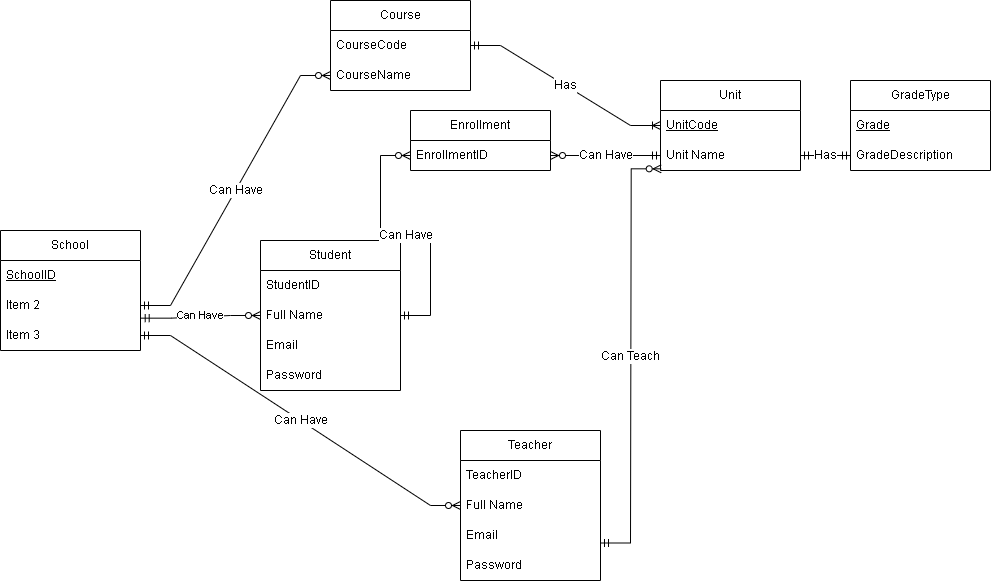

The diagram above was exported from draw.io. Its source (the exported page's mxGraphModel, read from the mxfile embedded in the PNG):
<mxGraphModel dx="780" dy="590" grid="1" gridSize="10" guides="1" tooltips="1" connect="1" arrows="1" fold="1" page="1" pageScale="1" pageWidth="850" pageHeight="1100" math="0" shadow="0">
  <root>
    <mxCell id="0" />
    <mxCell id="1" parent="0" />
    <mxCell id="HTZNcoXEdnKUK8_JaOFh-2" value="School" style="swimlane;fontStyle=0;childLayout=stackLayout;horizontal=1;startSize=30;horizontalStack=0;resizeParent=1;resizeParentMax=0;resizeLast=0;collapsible=1;marginBottom=0;whiteSpace=wrap;html=1;" vertex="1" parent="1">
      <mxGeometry y="230" width="140" height="120" as="geometry" />
    </mxCell>
    <mxCell id="HTZNcoXEdnKUK8_JaOFh-3" value="&lt;u&gt;SchoolID&lt;/u&gt;" style="text;strokeColor=none;fillColor=none;align=left;verticalAlign=middle;spacingLeft=4;spacingRight=4;overflow=hidden;points=[[0,0.5],[1,0.5]];portConstraint=eastwest;rotatable=0;whiteSpace=wrap;html=1;" vertex="1" parent="HTZNcoXEdnKUK8_JaOFh-2">
      <mxGeometry y="30" width="140" height="30" as="geometry" />
    </mxCell>
    <mxCell id="HTZNcoXEdnKUK8_JaOFh-4" value="Item 2" style="text;strokeColor=none;fillColor=none;align=left;verticalAlign=middle;spacingLeft=4;spacingRight=4;overflow=hidden;points=[[0,0.5],[1,0.5]];portConstraint=eastwest;rotatable=0;whiteSpace=wrap;html=1;" vertex="1" parent="HTZNcoXEdnKUK8_JaOFh-2">
      <mxGeometry y="60" width="140" height="30" as="geometry" />
    </mxCell>
    <mxCell id="HTZNcoXEdnKUK8_JaOFh-5" value="Item 3" style="text;strokeColor=none;fillColor=none;align=left;verticalAlign=middle;spacingLeft=4;spacingRight=4;overflow=hidden;points=[[0,0.5],[1,0.5]];portConstraint=eastwest;rotatable=0;whiteSpace=wrap;html=1;" vertex="1" parent="HTZNcoXEdnKUK8_JaOFh-2">
      <mxGeometry y="90" width="140" height="30" as="geometry" />
    </mxCell>
    <mxCell id="HTZNcoXEdnKUK8_JaOFh-6" value="Course" style="swimlane;fontStyle=0;childLayout=stackLayout;horizontal=1;startSize=30;horizontalStack=0;resizeParent=1;resizeParentMax=0;resizeLast=0;collapsible=1;marginBottom=0;whiteSpace=wrap;html=1;" vertex="1" parent="1">
      <mxGeometry x="330" width="140" height="90" as="geometry" />
    </mxCell>
    <mxCell id="HTZNcoXEdnKUK8_JaOFh-7" value="CourseCode" style="text;strokeColor=none;fillColor=none;align=left;verticalAlign=middle;spacingLeft=4;spacingRight=4;overflow=hidden;points=[[0,0.5],[1,0.5]];portConstraint=eastwest;rotatable=0;whiteSpace=wrap;html=1;" vertex="1" parent="HTZNcoXEdnKUK8_JaOFh-6">
      <mxGeometry y="30" width="140" height="30" as="geometry" />
    </mxCell>
    <mxCell id="HTZNcoXEdnKUK8_JaOFh-8" value="CourseName" style="text;strokeColor=none;fillColor=none;align=left;verticalAlign=middle;spacingLeft=4;spacingRight=4;overflow=hidden;points=[[0,0.5],[1,0.5]];portConstraint=eastwest;rotatable=0;whiteSpace=wrap;html=1;" vertex="1" parent="HTZNcoXEdnKUK8_JaOFh-6">
      <mxGeometry y="60" width="140" height="30" as="geometry" />
    </mxCell>
    <mxCell id="HTZNcoXEdnKUK8_JaOFh-10" value="Unit" style="swimlane;fontStyle=0;childLayout=stackLayout;horizontal=1;startSize=30;horizontalStack=0;resizeParent=1;resizeParentMax=0;resizeLast=0;collapsible=1;marginBottom=0;whiteSpace=wrap;html=1;" vertex="1" parent="1">
      <mxGeometry x="660" y="80" width="140" height="90" as="geometry" />
    </mxCell>
    <mxCell id="HTZNcoXEdnKUK8_JaOFh-11" value="&lt;u&gt;UnitCode&lt;/u&gt;" style="text;strokeColor=none;fillColor=none;align=left;verticalAlign=middle;spacingLeft=4;spacingRight=4;overflow=hidden;points=[[0,0.5],[1,0.5]];portConstraint=eastwest;rotatable=0;whiteSpace=wrap;html=1;" vertex="1" parent="HTZNcoXEdnKUK8_JaOFh-10">
      <mxGeometry y="30" width="140" height="30" as="geometry" />
    </mxCell>
    <mxCell id="HTZNcoXEdnKUK8_JaOFh-12" value="Unit Name" style="text;strokeColor=none;fillColor=none;align=left;verticalAlign=middle;spacingLeft=4;spacingRight=4;overflow=hidden;points=[[0,0.5],[1,0.5]];portConstraint=eastwest;rotatable=0;whiteSpace=wrap;html=1;" vertex="1" parent="HTZNcoXEdnKUK8_JaOFh-10">
      <mxGeometry y="60" width="140" height="30" as="geometry" />
    </mxCell>
    <mxCell id="HTZNcoXEdnKUK8_JaOFh-14" value="Student" style="swimlane;fontStyle=0;childLayout=stackLayout;horizontal=1;startSize=30;horizontalStack=0;resizeParent=1;resizeParentMax=0;resizeLast=0;collapsible=1;marginBottom=0;whiteSpace=wrap;html=1;" vertex="1" parent="1">
      <mxGeometry x="260" y="240" width="140" height="150" as="geometry" />
    </mxCell>
    <mxCell id="HTZNcoXEdnKUK8_JaOFh-15" value="StudentID&lt;span style=&quot;white-space: pre;&quot;&gt;&#09;&lt;/span&gt;" style="text;strokeColor=none;fillColor=none;align=left;verticalAlign=middle;spacingLeft=4;spacingRight=4;overflow=hidden;points=[[0,0.5],[1,0.5]];portConstraint=eastwest;rotatable=0;whiteSpace=wrap;html=1;" vertex="1" parent="HTZNcoXEdnKUK8_JaOFh-14">
      <mxGeometry y="30" width="140" height="30" as="geometry" />
    </mxCell>
    <mxCell id="HTZNcoXEdnKUK8_JaOFh-16" value="Full Name" style="text;strokeColor=none;fillColor=none;align=left;verticalAlign=middle;spacingLeft=4;spacingRight=4;overflow=hidden;points=[[0,0.5],[1,0.5]];portConstraint=eastwest;rotatable=0;whiteSpace=wrap;html=1;" vertex="1" parent="HTZNcoXEdnKUK8_JaOFh-14">
      <mxGeometry y="60" width="140" height="30" as="geometry" />
    </mxCell>
    <mxCell id="HTZNcoXEdnKUK8_JaOFh-17" value="Email" style="text;strokeColor=none;fillColor=none;align=left;verticalAlign=middle;spacingLeft=4;spacingRight=4;overflow=hidden;points=[[0,0.5],[1,0.5]];portConstraint=eastwest;rotatable=0;whiteSpace=wrap;html=1;" vertex="1" parent="HTZNcoXEdnKUK8_JaOFh-14">
      <mxGeometry y="90" width="140" height="30" as="geometry" />
    </mxCell>
    <mxCell id="HTZNcoXEdnKUK8_JaOFh-46" value="Password" style="text;strokeColor=none;fillColor=none;align=left;verticalAlign=middle;spacingLeft=4;spacingRight=4;overflow=hidden;points=[[0,0.5],[1,0.5]];portConstraint=eastwest;rotatable=0;whiteSpace=wrap;html=1;" vertex="1" parent="HTZNcoXEdnKUK8_JaOFh-14">
      <mxGeometry y="120" width="140" height="30" as="geometry" />
    </mxCell>
    <mxCell id="HTZNcoXEdnKUK8_JaOFh-18" value="Enrollment" style="swimlane;fontStyle=0;childLayout=stackLayout;horizontal=1;startSize=30;horizontalStack=0;resizeParent=1;resizeParentMax=0;resizeLast=0;collapsible=1;marginBottom=0;whiteSpace=wrap;html=1;" vertex="1" parent="1">
      <mxGeometry x="410" y="110" width="140" height="60" as="geometry" />
    </mxCell>
    <mxCell id="HTZNcoXEdnKUK8_JaOFh-19" value="EnrollmentID" style="text;strokeColor=none;fillColor=none;align=left;verticalAlign=middle;spacingLeft=4;spacingRight=4;overflow=hidden;points=[[0,0.5],[1,0.5]];portConstraint=eastwest;rotatable=0;whiteSpace=wrap;html=1;" vertex="1" parent="HTZNcoXEdnKUK8_JaOFh-18">
      <mxGeometry y="30" width="140" height="30" as="geometry" />
    </mxCell>
    <mxCell id="HTZNcoXEdnKUK8_JaOFh-22" value="GradeType" style="swimlane;fontStyle=0;childLayout=stackLayout;horizontal=1;startSize=30;horizontalStack=0;resizeParent=1;resizeParentMax=0;resizeLast=0;collapsible=1;marginBottom=0;whiteSpace=wrap;html=1;" vertex="1" parent="1">
      <mxGeometry x="850" y="80" width="140" height="90" as="geometry" />
    </mxCell>
    <mxCell id="HTZNcoXEdnKUK8_JaOFh-23" value="&lt;u&gt;Grade&lt;/u&gt;" style="text;strokeColor=none;fillColor=none;align=left;verticalAlign=middle;spacingLeft=4;spacingRight=4;overflow=hidden;points=[[0,0.5],[1,0.5]];portConstraint=eastwest;rotatable=0;whiteSpace=wrap;html=1;" vertex="1" parent="HTZNcoXEdnKUK8_JaOFh-22">
      <mxGeometry y="30" width="140" height="30" as="geometry" />
    </mxCell>
    <mxCell id="HTZNcoXEdnKUK8_JaOFh-24" value="GradeDescription" style="text;strokeColor=none;fillColor=none;align=left;verticalAlign=middle;spacingLeft=4;spacingRight=4;overflow=hidden;points=[[0,0.5],[1,0.5]];portConstraint=eastwest;rotatable=0;whiteSpace=wrap;html=1;" vertex="1" parent="HTZNcoXEdnKUK8_JaOFh-22">
      <mxGeometry y="60" width="140" height="30" as="geometry" />
    </mxCell>
    <mxCell id="HTZNcoXEdnKUK8_JaOFh-26" value="Teacher" style="swimlane;fontStyle=0;childLayout=stackLayout;horizontal=1;startSize=30;horizontalStack=0;resizeParent=1;resizeParentMax=0;resizeLast=0;collapsible=1;marginBottom=0;whiteSpace=wrap;html=1;" vertex="1" parent="1">
      <mxGeometry x="460" y="430" width="140" height="150" as="geometry" />
    </mxCell>
    <mxCell id="HTZNcoXEdnKUK8_JaOFh-27" value="TeacherID" style="text;strokeColor=none;fillColor=none;align=left;verticalAlign=middle;spacingLeft=4;spacingRight=4;overflow=hidden;points=[[0,0.5],[1,0.5]];portConstraint=eastwest;rotatable=0;whiteSpace=wrap;html=1;" vertex="1" parent="HTZNcoXEdnKUK8_JaOFh-26">
      <mxGeometry y="30" width="140" height="30" as="geometry" />
    </mxCell>
    <mxCell id="HTZNcoXEdnKUK8_JaOFh-28" value="Full Name" style="text;strokeColor=none;fillColor=none;align=left;verticalAlign=middle;spacingLeft=4;spacingRight=4;overflow=hidden;points=[[0,0.5],[1,0.5]];portConstraint=eastwest;rotatable=0;whiteSpace=wrap;html=1;" vertex="1" parent="HTZNcoXEdnKUK8_JaOFh-26">
      <mxGeometry y="60" width="140" height="30" as="geometry" />
    </mxCell>
    <mxCell id="HTZNcoXEdnKUK8_JaOFh-45" value="Email" style="text;strokeColor=none;fillColor=none;align=left;verticalAlign=middle;spacingLeft=4;spacingRight=4;overflow=hidden;points=[[0,0.5],[1,0.5]];portConstraint=eastwest;rotatable=0;whiteSpace=wrap;html=1;" vertex="1" parent="HTZNcoXEdnKUK8_JaOFh-26">
      <mxGeometry y="90" width="140" height="30" as="geometry" />
    </mxCell>
    <mxCell id="HTZNcoXEdnKUK8_JaOFh-44" value="Password" style="text;strokeColor=none;fillColor=none;align=left;verticalAlign=middle;spacingLeft=4;spacingRight=4;overflow=hidden;points=[[0,0.5],[1,0.5]];portConstraint=eastwest;rotatable=0;whiteSpace=wrap;html=1;" vertex="1" parent="HTZNcoXEdnKUK8_JaOFh-26">
      <mxGeometry y="120" width="140" height="30" as="geometry" />
    </mxCell>
    <mxCell id="HTZNcoXEdnKUK8_JaOFh-34" value="Has" style="edgeStyle=entityRelationEdgeStyle;fontSize=12;html=1;endArrow=ERoneToMany;startArrow=ERmandOne;rounded=0;exitX=1;exitY=0.5;exitDx=0;exitDy=0;entryX=0;entryY=0.5;entryDx=0;entryDy=0;" edge="1" parent="1" source="HTZNcoXEdnKUK8_JaOFh-7" target="HTZNcoXEdnKUK8_JaOFh-11">
      <mxGeometry width="100" height="100" relative="1" as="geometry">
        <mxPoint x="350" y="360" as="sourcePoint" />
        <mxPoint x="450" y="260" as="targetPoint" />
      </mxGeometry>
    </mxCell>
    <mxCell id="HTZNcoXEdnKUK8_JaOFh-36" value="Can Have" style="edgeStyle=entityRelationEdgeStyle;fontSize=12;html=1;endArrow=ERzeroToMany;startArrow=ERmandOne;rounded=0;exitX=1;exitY=0.5;exitDx=0;exitDy=0;entryX=0;entryY=0.5;entryDx=0;entryDy=0;" edge="1" parent="1" source="HTZNcoXEdnKUK8_JaOFh-4" target="HTZNcoXEdnKUK8_JaOFh-8">
      <mxGeometry width="100" height="100" relative="1" as="geometry">
        <mxPoint x="350" y="360" as="sourcePoint" />
        <mxPoint x="450" y="260" as="targetPoint" />
      </mxGeometry>
    </mxCell>
    <mxCell id="HTZNcoXEdnKUK8_JaOFh-37" value="" style="edgeStyle=entityRelationEdgeStyle;fontSize=12;html=1;endArrow=ERzeroToMany;startArrow=ERmandOne;rounded=0;entryX=0;entryY=0.5;entryDx=0;entryDy=0;exitX=1.005;exitY=-0.078;exitDx=0;exitDy=0;exitPerimeter=0;" edge="1" parent="1" source="HTZNcoXEdnKUK8_JaOFh-5" target="HTZNcoXEdnKUK8_JaOFh-16">
      <mxGeometry width="100" height="100" relative="1" as="geometry">
        <mxPoint x="260" y="185" as="sourcePoint" />
        <mxPoint x="450" y="260" as="targetPoint" />
      </mxGeometry>
    </mxCell>
    <mxCell id="HTZNcoXEdnKUK8_JaOFh-39" value="Can Have" style="edgeLabel;html=1;align=center;verticalAlign=middle;resizable=0;points=[];" vertex="1" connectable="0" parent="HTZNcoXEdnKUK8_JaOFh-37">
      <mxGeometry x="-0.7499" relative="1" as="geometry">
        <mxPoint x="44" y="-3" as="offset" />
      </mxGeometry>
    </mxCell>
    <mxCell id="HTZNcoXEdnKUK8_JaOFh-38" value="Can Have" style="edgeStyle=entityRelationEdgeStyle;fontSize=12;html=1;endArrow=ERzeroToMany;startArrow=ERmandOne;rounded=0;entryX=0;entryY=0.5;entryDx=0;entryDy=0;exitX=1;exitY=0.5;exitDx=0;exitDy=0;" edge="1" parent="1" source="HTZNcoXEdnKUK8_JaOFh-5" target="HTZNcoXEdnKUK8_JaOFh-28">
      <mxGeometry width="100" height="100" relative="1" as="geometry">
        <mxPoint x="350" y="360" as="sourcePoint" />
        <mxPoint x="450" y="260" as="targetPoint" />
      </mxGeometry>
    </mxCell>
    <mxCell id="HTZNcoXEdnKUK8_JaOFh-40" value="Can Have" style="edgeStyle=entityRelationEdgeStyle;fontSize=12;html=1;endArrow=ERzeroToMany;startArrow=ERmandOne;rounded=0;exitX=1;exitY=0.5;exitDx=0;exitDy=0;entryX=0;entryY=0.5;entryDx=0;entryDy=0;" edge="1" parent="1" source="HTZNcoXEdnKUK8_JaOFh-16" target="HTZNcoXEdnKUK8_JaOFh-19">
      <mxGeometry width="100" height="100" relative="1" as="geometry">
        <mxPoint x="350" y="360" as="sourcePoint" />
        <mxPoint x="460" y="315" as="targetPoint" />
      </mxGeometry>
    </mxCell>
    <mxCell id="HTZNcoXEdnKUK8_JaOFh-41" value="Can Have" style="edgeStyle=entityRelationEdgeStyle;fontSize=12;html=1;endArrow=ERzeroToMany;startArrow=ERmandOne;rounded=0;entryX=1;entryY=0.5;entryDx=0;entryDy=0;exitX=0;exitY=0.5;exitDx=0;exitDy=0;" edge="1" parent="1" source="HTZNcoXEdnKUK8_JaOFh-12" target="HTZNcoXEdnKUK8_JaOFh-19">
      <mxGeometry width="100" height="100" relative="1" as="geometry">
        <mxPoint x="350" y="360" as="sourcePoint" />
        <mxPoint x="600" y="315" as="targetPoint" />
      </mxGeometry>
    </mxCell>
    <mxCell id="HTZNcoXEdnKUK8_JaOFh-43" value="Has" style="edgeStyle=entityRelationEdgeStyle;fontSize=12;html=1;endArrow=ERmandOne;startArrow=ERmandOne;rounded=0;entryX=0;entryY=0.5;entryDx=0;entryDy=0;exitX=1;exitY=0.5;exitDx=0;exitDy=0;" edge="1" parent="1" source="HTZNcoXEdnKUK8_JaOFh-12" target="HTZNcoXEdnKUK8_JaOFh-24">
      <mxGeometry width="100" height="100" relative="1" as="geometry">
        <mxPoint x="520" y="360" as="sourcePoint" />
        <mxPoint x="620" y="260" as="targetPoint" />
      </mxGeometry>
    </mxCell>
    <mxCell id="HTZNcoXEdnKUK8_JaOFh-47" value="Can Teach" style="edgeStyle=entityRelationEdgeStyle;fontSize=12;html=1;endArrow=ERzeroToMany;startArrow=ERmandOne;rounded=0;exitX=1;exitY=0.75;exitDx=0;exitDy=0;entryX=0.005;entryY=0.944;entryDx=0;entryDy=0;entryPerimeter=0;" edge="1" parent="1" source="HTZNcoXEdnKUK8_JaOFh-26" target="HTZNcoXEdnKUK8_JaOFh-12">
      <mxGeometry width="100" height="100" relative="1" as="geometry">
        <mxPoint x="520" y="360" as="sourcePoint" />
        <mxPoint x="620" y="260" as="targetPoint" />
      </mxGeometry>
    </mxCell>
  </root>
</mxGraphModel>